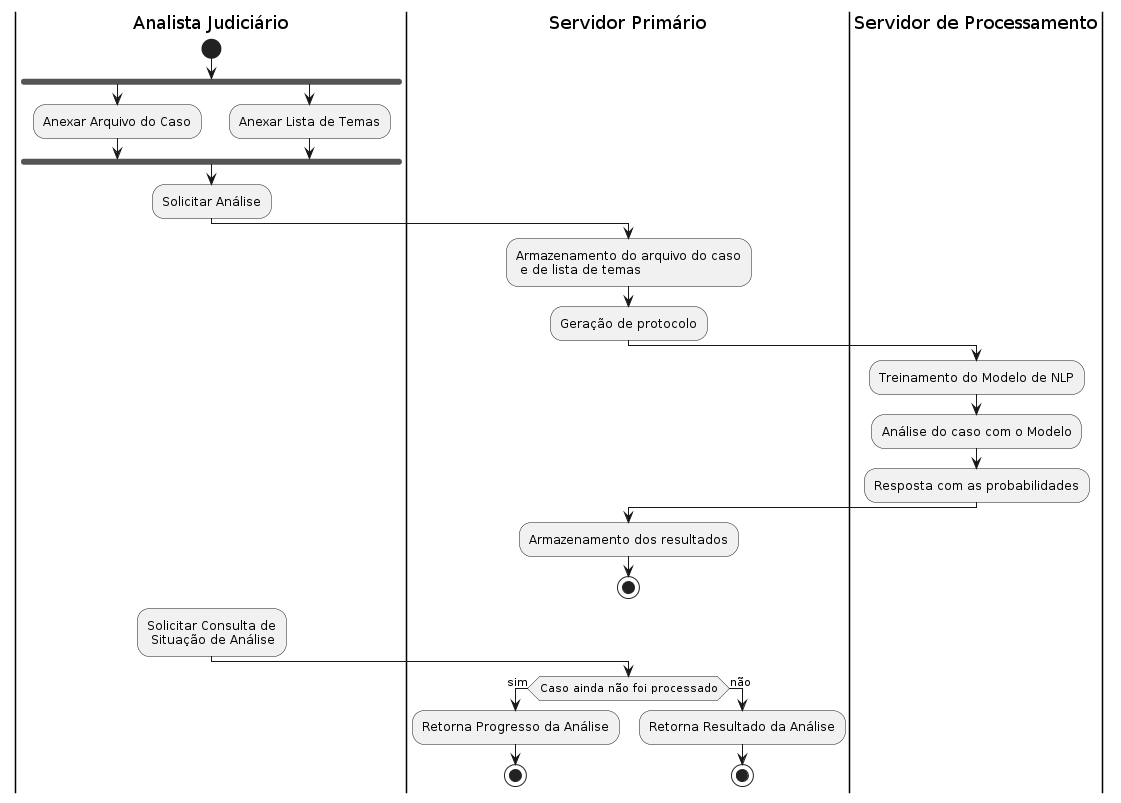

The diagram above was rendered by PlantUML. Its source (embedded in the PNG):
@startuml
|Analista Judiciário|
start
fork
  :Anexar Arquivo do Caso;
fork again
  :Anexar Lista de Temas;
end fork
:Solicitar Análise;
|Servidor Primário|
:Armazenamento do arquivo do caso\n e de lista de temas;
:Geração de protocolo;
|Servidor de Processamento|
:Treinamento do Modelo de NLP;
:Análise do caso com o Modelo;
:Resposta com as probabilidades;
|Servidor Primário|
:Armazenamento dos resultados;
stop
|Analista Judiciário|
:Solicitar Consulta de\n Situação de Análise;
|Servidor Primário|
if (Caso ainda não foi processado) then (sim)
  :Retorna Progresso da Análise;
stop
else (não)
  :Retorna Resultado da Análise;
stop
@enduml